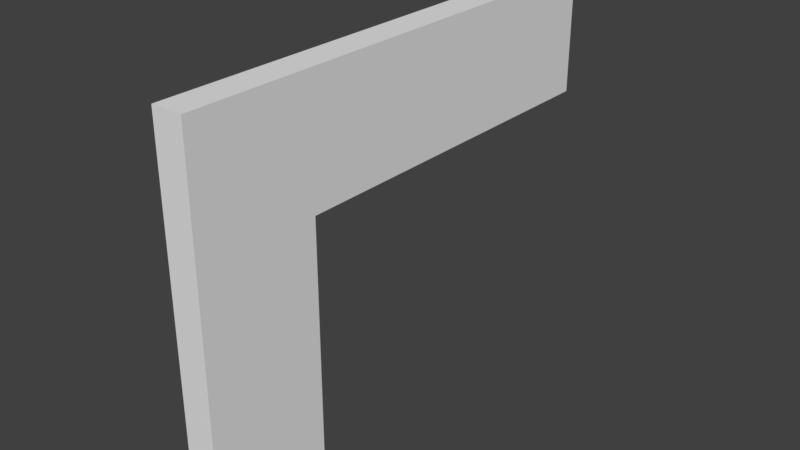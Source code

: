 # Source: SM_Wall_Bifold_4x3x0.25.blend  (saved by Blender 2.78.0; exported with 4.5.12 LTS)
import bpy
from mathutils import Matrix  # noqa: F401  (used for matrix-valued properties, if any)

bpy.ops.wm.read_factory_settings(use_empty=True)
scene = bpy.context.scene
scene.name = 'Scene'

# ---- collections
col_collection_1 = bpy.data.collections.new('Collection 1'); scene.collection.children.link(col_collection_1)

# ---- world
world_world = bpy.data.worlds.new('World'); scene.world = world_world
world_world.color = (0.05088, 0.05088, 0.05088)
world_world.use_sun_shadow = False
world_world.sun_shadow_jitter_overblur = 0.0
world_world.cycles.sampling_method = 'MANUAL'

# ---- meshes
me_bifold_4x3x0_25 = bpy.data.meshes.new('Bifold 4x3x0.25')
me_bifold_4x3x0_25.from_pydata([(0.0, 0.0, 0.0), (0.0, 0.0, 0.0), (0.0, 0.0, 0.0), (0.0, 1.0, 0.0), (0.0, 1.0, 2.0), (0.25, 4.0, 2.0), (0.0, 4.0, 3.0), (0.0, 0.0, 3.0), (0.25, 0.0, 0.0), (0.25, 1.0, 0.0), (0.25, 1.0, 2.0), (0.0, 4.0, 2.0), (0.25, 4.0, 3.0), (0.25, 0.0, 3.0)], [(1, 2)], [(4, 11, 5, 10), (12, 5, 11, 6), (0, 3, 9, 8), (7, 0, 8, 13), (0, 7, 6, 11, 4, 3), (5, 12, 13, 8, 9, 10), (3, 4, 10, 9), (6, 7, 13, 12)])
me_bifold_4x3x0_25.use_remesh_preserve_volume = False
me_bifold_4x3x0_25.use_remesh_preserve_attributes = False
me_bifold_4x3x0_25.use_mirror_vertex_groups = False
me_bifold_4x3x0_25.update()

# ---- objects
ob_sm_wall_bifold4x3x0_25 = bpy.data.objects.new('SM_Wall_Bifold4x3x0.25', me_bifold_4x3x0_25)

# ---- transforms, parenting, visibility, modifiers, constraints
ob_sm_wall_bifold4x3x0_25.location = (0.0, 0.0, 0.0)
ob_sm_wall_bifold4x3x0_25.lineart.crease_threshold = 0.0

# ---- collection membership
col_collection_1.objects.link(ob_sm_wall_bifold4x3x0_25)

# ---- scene / render settings (as saved in the file)
scene.frame_start = 1; scene.frame_end = 250; scene.frame_set(1)
scene.render.engine = 'BLENDER_EEVEE_NEXT'
scene.render.resolution_percentage = 50
scene.render.dither_intensity = 0.0
scene.cycles.use_denoising = False
scene.cycles.samples = 128
scene.cycles.sampling_pattern = 'TABULATED_SOBOL'
scene.cycles.light_sampling_threshold = 0.0
scene.cycles.use_adaptive_sampling = False
scene.cycles.use_light_tree = False
scene.cycles.blur_glossy = 0.0
scene.cycles.sample_clamp_indirect = 0.0
scene.view_settings.view_transform = 'Standard'
bpy.context.view_layer.update()

# ---- added for rendering (the .blend has no active camera and no usable light): camera, sun
cam_auto = bpy.data.cameras.new('AutoCamera')
cam_auto.lens = 50.0
cam_auto.sensor_width = 36.0
cam_auto.clip_end = 1000.0
ob_auto_camera = bpy.data.objects.new('AutoCamera', cam_auto)
scene.collection.objects.link(ob_auto_camera)
ob_auto_camera.location = (4.7569, -3.55828, 5.20552)
ob_auto_camera.rotation_euler = (1.09748, -7.21219e-08, 0.694738)
scene.camera = ob_auto_camera
light_auto_sun = bpy.data.lights.new('AutoSun', 'SUN')
light_auto_sun.energy = 3.0
light_auto_sun.angle = 0.0523599
ob_auto_sun = bpy.data.objects.new('AutoSun', light_auto_sun)
scene.collection.objects.link(ob_auto_sun)
ob_auto_sun.rotation_euler = (0.872665, 0.174533, 0.523599)
bpy.context.view_layer.update()
